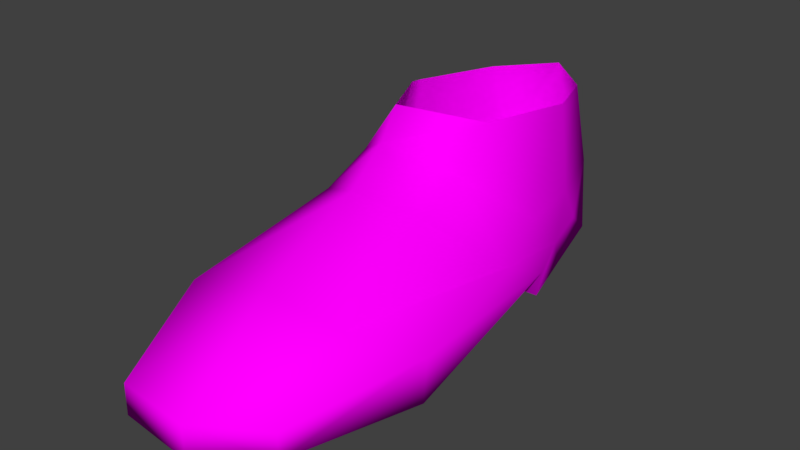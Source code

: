 # Source: Sapato.blend  (saved by Blender 2.79.0; exported with 4.5.12 LTS)
import bpy
from mathutils import Matrix  # noqa: F401  (used for matrix-valued properties, if any)

bpy.ops.wm.read_factory_settings(use_empty=True)
scene = bpy.context.scene
scene.name = 'Scene'

# ---- collections
col_collection_1 = bpy.data.collections.new('Collection 1'); scene.collection.children.link(col_collection_1)

# ---- images (referenced by path relative to the original .blend; pixels are not part of the script)
import os
ASSET_DIR = os.environ.get("B2B_ASSET_DIR", "")  # directory of the original .blend (textures are referenced by path, not embedded)
HERE = os.path.dirname(os.path.abspath(__file__))  # packed textures are extracted next to this script under _unpacked/

def load_image(name, relpath, width, height, colorspace="sRGB"):
    """Load a texture the original file referenced (path relative to the .blend, or extracted next to this script)."""
    p = next((c for c in (os.path.join(HERE, relpath), os.path.join(ASSET_DIR, relpath)) if relpath and os.path.exists(c)), "")
    if p:
        img = bpy.data.images.load(p, check_existing=True)
        img.name = name
    else:  # same state as the original file: an image datablock whose file is absent (Cycles renders it pink)
        img = bpy.data.images.new(name, width, height)
        img.source = "FILE"
        img.filepath = "//" + (relpath or name)
    img.colorspace_settings.name = colorspace
    return img
img_low_txt = load_image('Low_TXT', 'Low_TXT.png', 1024, 1024, 'sRGB')

# ---- materials (node trees are filled in below, after node groups)
mat_materiais_002 = bpy.data.materials.new('Materiais.002')
mat_materiais_002.alpha_threshold = 0.0
mat_materiais_002.roughness = 0.5

# ---- material node trees
mat_materiais_002.use_nodes = True; mat_materiais_002.node_tree.nodes.clear()
_N = mat_materiais_002.node_tree.nodes; _L = mat_materiais_002.node_tree.links
n0 = _N.new('ShaderNodeOutputMaterial'); n0.name = 'Saída de material'; n0.location = (300, 300)
n1 = _N.new('ShaderNodeBsdfDiffuse'); n1.name = 'BSDF - Difuso'; n1.location = (57, 288)
n2 = _N.new('ShaderNodeTexImage'); n2.name = 'Textura de imagem'; n2.location = (-138, 375)
n2.width = 140
n2.image = img_low_txt
_L.new(n1.outputs[0], n0.inputs[0])
_L.new(n2.outputs[0], n1.inputs[0])
n0.is_active_output = True

# ---- world
world_world = bpy.data.worlds.new('World'); scene.world = world_world
world_world.color = (0.05088, 0.05088, 0.05088)
world_world.use_sun_shadow = False
world_world.sun_shadow_jitter_overblur = 0.0
world_world.cycles.sampling_method = 'MANUAL'

# ---- meshes
me_male1591mesh_1_001 = bpy.data.meshes.new('male1591Mesh_1.001')
me_male1591mesh_1_001.from_pydata([(0.6952, -0.1588, -0.1729), (0.8378, -0.08529, -0.1932), (0.8796, 0.08725, -0.1991), (0.8379, 0.2049, -0.2062), (0.7484, 0.2799, -0.201), (0.6326, -0.03779, -0.1795), (0.6408, 0.2062, -0.2131), (0.6016, 0.02672, -0.1998), (0.8387, -0.264, -0.3119), (0.7089, -0.2944, -0.2877), (0.8892, -0.5113, -0.3844), (0.7258, -0.5159, -0.3723), (0.6038, -0.2385, -0.3316), (0.5785, -0.537, -0.3979), (0.8365, 0.2551, -0.3769), (0.644, 0.2588, -0.3866), (0.7274, 0.2912, -0.5427), (0.8364, 0.2713, -0.5329), (0.6293, 0.2691, -0.5329), (0.872, 0.1341, -0.3921), (0.8696, 0.1744, -0.4638), (0.9047, -0.03107, -0.3767), (0.8886, 0.08073, -0.4767), (0.9311, -0.1345, -0.42), (0.9274, -0.02406, -0.4808), (0.9718, -0.4141, -0.4461), (0.9657, -0.4141, -0.5352), (0.5975, -0.01728, -0.3878), (0.6051, 0.08957, -0.5329), (0.6003, -0.02406, -0.5329), (0.5534, -0.4141, -0.5303), (0.8838, -0.6536, -0.5427), (0.8875, -0.6565, -0.4886), (0.785, -0.7486, -0.4688), (0.7844, -0.7465, -0.5353), (0.6394, -0.7366, -0.4684), (0.6327, -0.7331, -0.5335), (0.7144, 0.1216, -0.5427), (0.7138, -0.02406, -0.5427), (0.6697, -0.4141, -0.5427), (0.9189, -0.02406, -0.5329), (0.8824, 0.105, -0.5329), (0.7361, 0.2869, -0.3722), (0.8381, -0.1615, -0.268), (0.6189, -0.1559, -0.2793), (0.6988, -0.2013, -0.2292), (0.6029, -0.02406, -0.4808), (0.7138, -0.02406, -0.4808)], [], [(8, 43, 45, 9), (10, 8, 9, 11), (12, 9, 45, 44), (13, 11, 9, 12), (19, 14, 3, 2), (20, 17, 14, 19), (21, 19, 2, 1), (22, 20, 19, 21), (21, 1, 43), (22, 21, 23, 24), (23, 8, 10, 25), (24, 23, 25, 26), (27, 7, 6, 15), (12, 44, 27), (28, 27, 15, 18), (31, 32, 33, 34), (34, 33, 35, 36), (37, 28, 18, 16), (46, 29, 38, 47), (40, 38, 37, 41), (22, 24, 40, 41), (16, 17, 41, 37), (41, 17, 20, 22), (10, 32, 25), (33, 32, 10, 11), (35, 33, 11, 13), (30, 36, 35, 13), (39, 36, 30), (24, 26, 39, 47), (39, 31, 34, 36), (25, 32, 31, 26), (15, 6, 4, 42), (17, 16, 42, 14), (16, 18, 15, 42), (43, 8, 23, 21), (45, 43, 1, 0), (44, 45, 0, 5), (27, 44, 5, 7), (47, 38, 40, 24), (38, 29, 28, 37), (4, 3, 14, 42), (26, 31, 39), (47, 39, 30, 46), (29, 46, 27, 28), (12, 27, 46, 30), (13, 12, 30)])
me_male1591mesh_1_001.polygons.foreach_set('use_smooth', [True] * 46)
_uv = me_male1591mesh_1_001.uv_layers.new(name='UVMap')
_uv.uv.foreach_set('vector', [0.3209, 0.2039, 0.3815, 0.2431, 0.3146, 0.3206, 0.2606, 0.2671, 0.2102, 0.1069, 0.3209, 0.2039, 0.2606, 0.2671, 0.1622, 0.1695, 0.2185, 0.3389, 0.2606, 0.2671, 0.3146, 0.3206, 0.2704, 0.3763, 0.1012, 0.2134, 0.1622, 0.1695, 0.2606, 0.2671, 0.2185, 0.3389, 0.585, 0.1867, 0.6574, 0.2099, 0.6114, 0.3057, 0.5368, 0.2968, 0.6171, 0.1489, 0.6857, 0.1208, 0.6574, 0.2099, 0.585, 0.1867, 0.4806, 0.1754, 0.585, 0.1867, 0.5368, 0.2968, 0.4295, 0.292, 0.5622, 0.1295, 0.6171, 0.1489, 0.585, 0.1867, 0.4806, 0.1754, 0.4806, 0.1754, 0.4295, 0.292, 0.3815, 0.2431, 0.5622, 0.1295, 0.4806, 0.1754, 0.4229, 0.1318, 0.4969, 0.1119, 0.4229, 0.1318, 0.3209, 0.2039, 0.2102, 0.1069, 0.271, 0.07205, 0.4969, 0.1119, 0.4229, 0.1318, 0.271, 0.07205, 0.278, 0.02217, 0.2353, 0.4823, 0.3488, 0.4733, 0.3749, 0.5774, 0.289, 0.6373, 0.2185, 0.3389, 0.2704, 0.3763, 0.2353, 0.4823, 0.1756, 0.571, 0.2353, 0.4823, 0.289, 0.6373, 0.2106, 0.6706, 0.1381, 0.02217, 0.1439, 0.05085, 0.08936, 0.08208, 0.06463, 0.05345, 0.06463, 0.05345, 0.08936, 0.08208, 0.0574, 0.1304, 0.02295, 0.1292, 0.5726, 0.8816, 0.5583, 0.8119, 0.6688, 0.8367, 0.6769, 0.8993, 0.4556, 0.8024, 0.4877, 0.8046, 0.485, 0.8737, 0.4477, 0.8698, 0.4687, 0.9974, 0.485, 0.8737, 0.5726, 0.8816, 0.5518, 0.9845, 0.5622, 0.1295, 0.4969, 0.1119, 0.5056, 0.08146, 0.5843, 0.09955, 0.6769, 0.8993, 0.6581, 0.9662, 0.5518, 0.9845, 0.5726, 0.8816, 0.5843, 0.09955, 0.6857, 0.1208, 0.6171, 0.1489, 0.5622, 0.1295, 0.2102, 0.1069, 0.1439, 0.05085, 0.271, 0.07205, 0.08936, 0.08208, 0.1439, 0.05085, 0.2102, 0.1069, 0.1622, 0.1695, 0.0574, 0.1304, 0.08936, 0.08208, 0.1622, 0.1695, 0.1012, 0.2134, 0.05721, 0.294, 0.02295, 0.1292, 0.0574, 0.1304, 0.1012, 0.2134, 0.2107, 0.8187, 0.01832, 0.7751, 0.2186, 0.7474, 0.4365, 0.9999, 0.1927, 0.9999, 0.2107, 0.8187, 0.4477, 0.8698, 0.2107, 0.8187, 0.05076, 0.9344, 0.0001174, 0.8673, 0.01832, 0.7751, 0.271, 0.07205, 0.1439, 0.05085, 0.1381, 0.02217, 0.278, 0.02217, 0.289, 0.6373, 0.3749, 0.5774, 0.4139, 0.6425, 0.3227, 0.6824, 0.6857, 0.1208, 0.751, 0.1338, 0.7169, 0.2303, 0.6574, 0.2099, 0.233, 0.7251, 0.2106, 0.6706, 0.289, 0.6373, 0.3227, 0.6824, 0.3815, 0.2431, 0.3209, 0.2039, 0.4229, 0.1318, 0.4806, 0.1754, 0.3146, 0.3206, 0.3815, 0.2431, 0.4295, 0.292, 0.349, 0.3489, 0.2704, 0.3763, 0.3146, 0.3206, 0.349, 0.3489, 0.3529, 0.4291, 0.2353, 0.4823, 0.2704, 0.3763, 0.3529, 0.4291, 0.3488, 0.4733, 0.4477, 0.8698, 0.485, 0.8737, 0.4687, 0.9974, 0.4365, 0.9999, 0.485, 0.8737, 0.4877, 0.8046, 0.5583, 0.8119, 0.5726, 0.8816, 0.6789, 0.3264, 0.6114, 0.3057, 0.6574, 0.2099, 0.7169, 0.2303, 0.1927, 0.9999, 0.05076, 0.9344, 0.2107, 0.8187, 0.4477, 0.8698, 0.2107, 0.8187, 0.2186, 0.7474, 0.4556, 0.8024, 0.153, 0.5082, 0.1818, 0.4978, 0.2353, 0.4823, 0.1756, 0.571, 0.2185, 0.3389, 0.2353, 0.4823, 0.1818, 0.4978, 0.05721, 0.294, 0.1012, 0.2134, 0.2185, 0.3389, 0.05721, 0.294])
me_male1591mesh_1_001.materials.append(mat_materiais_002)
me_male1591mesh_1_001.use_remesh_preserve_volume = False
me_male1591mesh_1_001.use_remesh_preserve_attributes = False
me_male1591mesh_1_001.use_mirror_vertex_groups = False
me_male1591mesh_1_001.update()

# ---- objects
ob_low = bpy.data.objects.new('Low', me_male1591mesh_1_001)

# ---- transforms, parenting, visibility, modifiers, constraints
ob_low.location = (0.0, 0.0, 0.0)
ob_low.lineart.crease_threshold = 0.0
_vg = ob_low.vertex_groups.new(name='mask')

# ---- collection membership
col_collection_1.objects.link(ob_low)

# ---- scene / render settings (as saved in the file)
scene.frame_start = 1; scene.frame_end = 250; scene.frame_set(1)
scene.render.engine = 'CYCLES'
scene.render.resolution_percentage = 50
scene.render.dither_intensity = 0.0
scene.cycles.use_denoising = False
scene.cycles.samples = 128
scene.cycles.sampling_pattern = 'TABULATED_SOBOL'
scene.cycles.use_adaptive_sampling = False
scene.cycles.use_light_tree = False
scene.cycles.blur_glossy = 0.0
scene.cycles.sample_clamp_indirect = 0.0
scene.cycles.bake_type = 'ENVIRONMENT'
scene.view_settings.view_transform = 'Standard'
bpy.context.view_layer.update()

# ---- added for rendering (the .blend has no active camera and no usable light): camera, sun
cam_auto = bpy.data.cameras.new('AutoCamera')
cam_auto.lens = 50.0
cam_auto.sensor_width = 36.0
cam_auto.clip_end = 1000.0
ob_auto_camera = bpy.data.objects.new('AutoCamera', cam_auto)
scene.collection.objects.link(ob_auto_camera)
ob_auto_camera.location = (1.85462, -1.53913, 0.515801)
ob_auto_camera.rotation_euler = (1.09748, -7.21219e-08, 0.694738)
scene.camera = ob_auto_camera
light_auto_sun = bpy.data.lights.new('AutoSun', 'SUN')
light_auto_sun.energy = 3.0
light_auto_sun.angle = 0.0523599
ob_auto_sun = bpy.data.objects.new('AutoSun', light_auto_sun)
scene.collection.objects.link(ob_auto_sun)
ob_auto_sun.rotation_euler = (0.872665, 0.174533, 0.523599)
bpy.context.view_layer.update()
